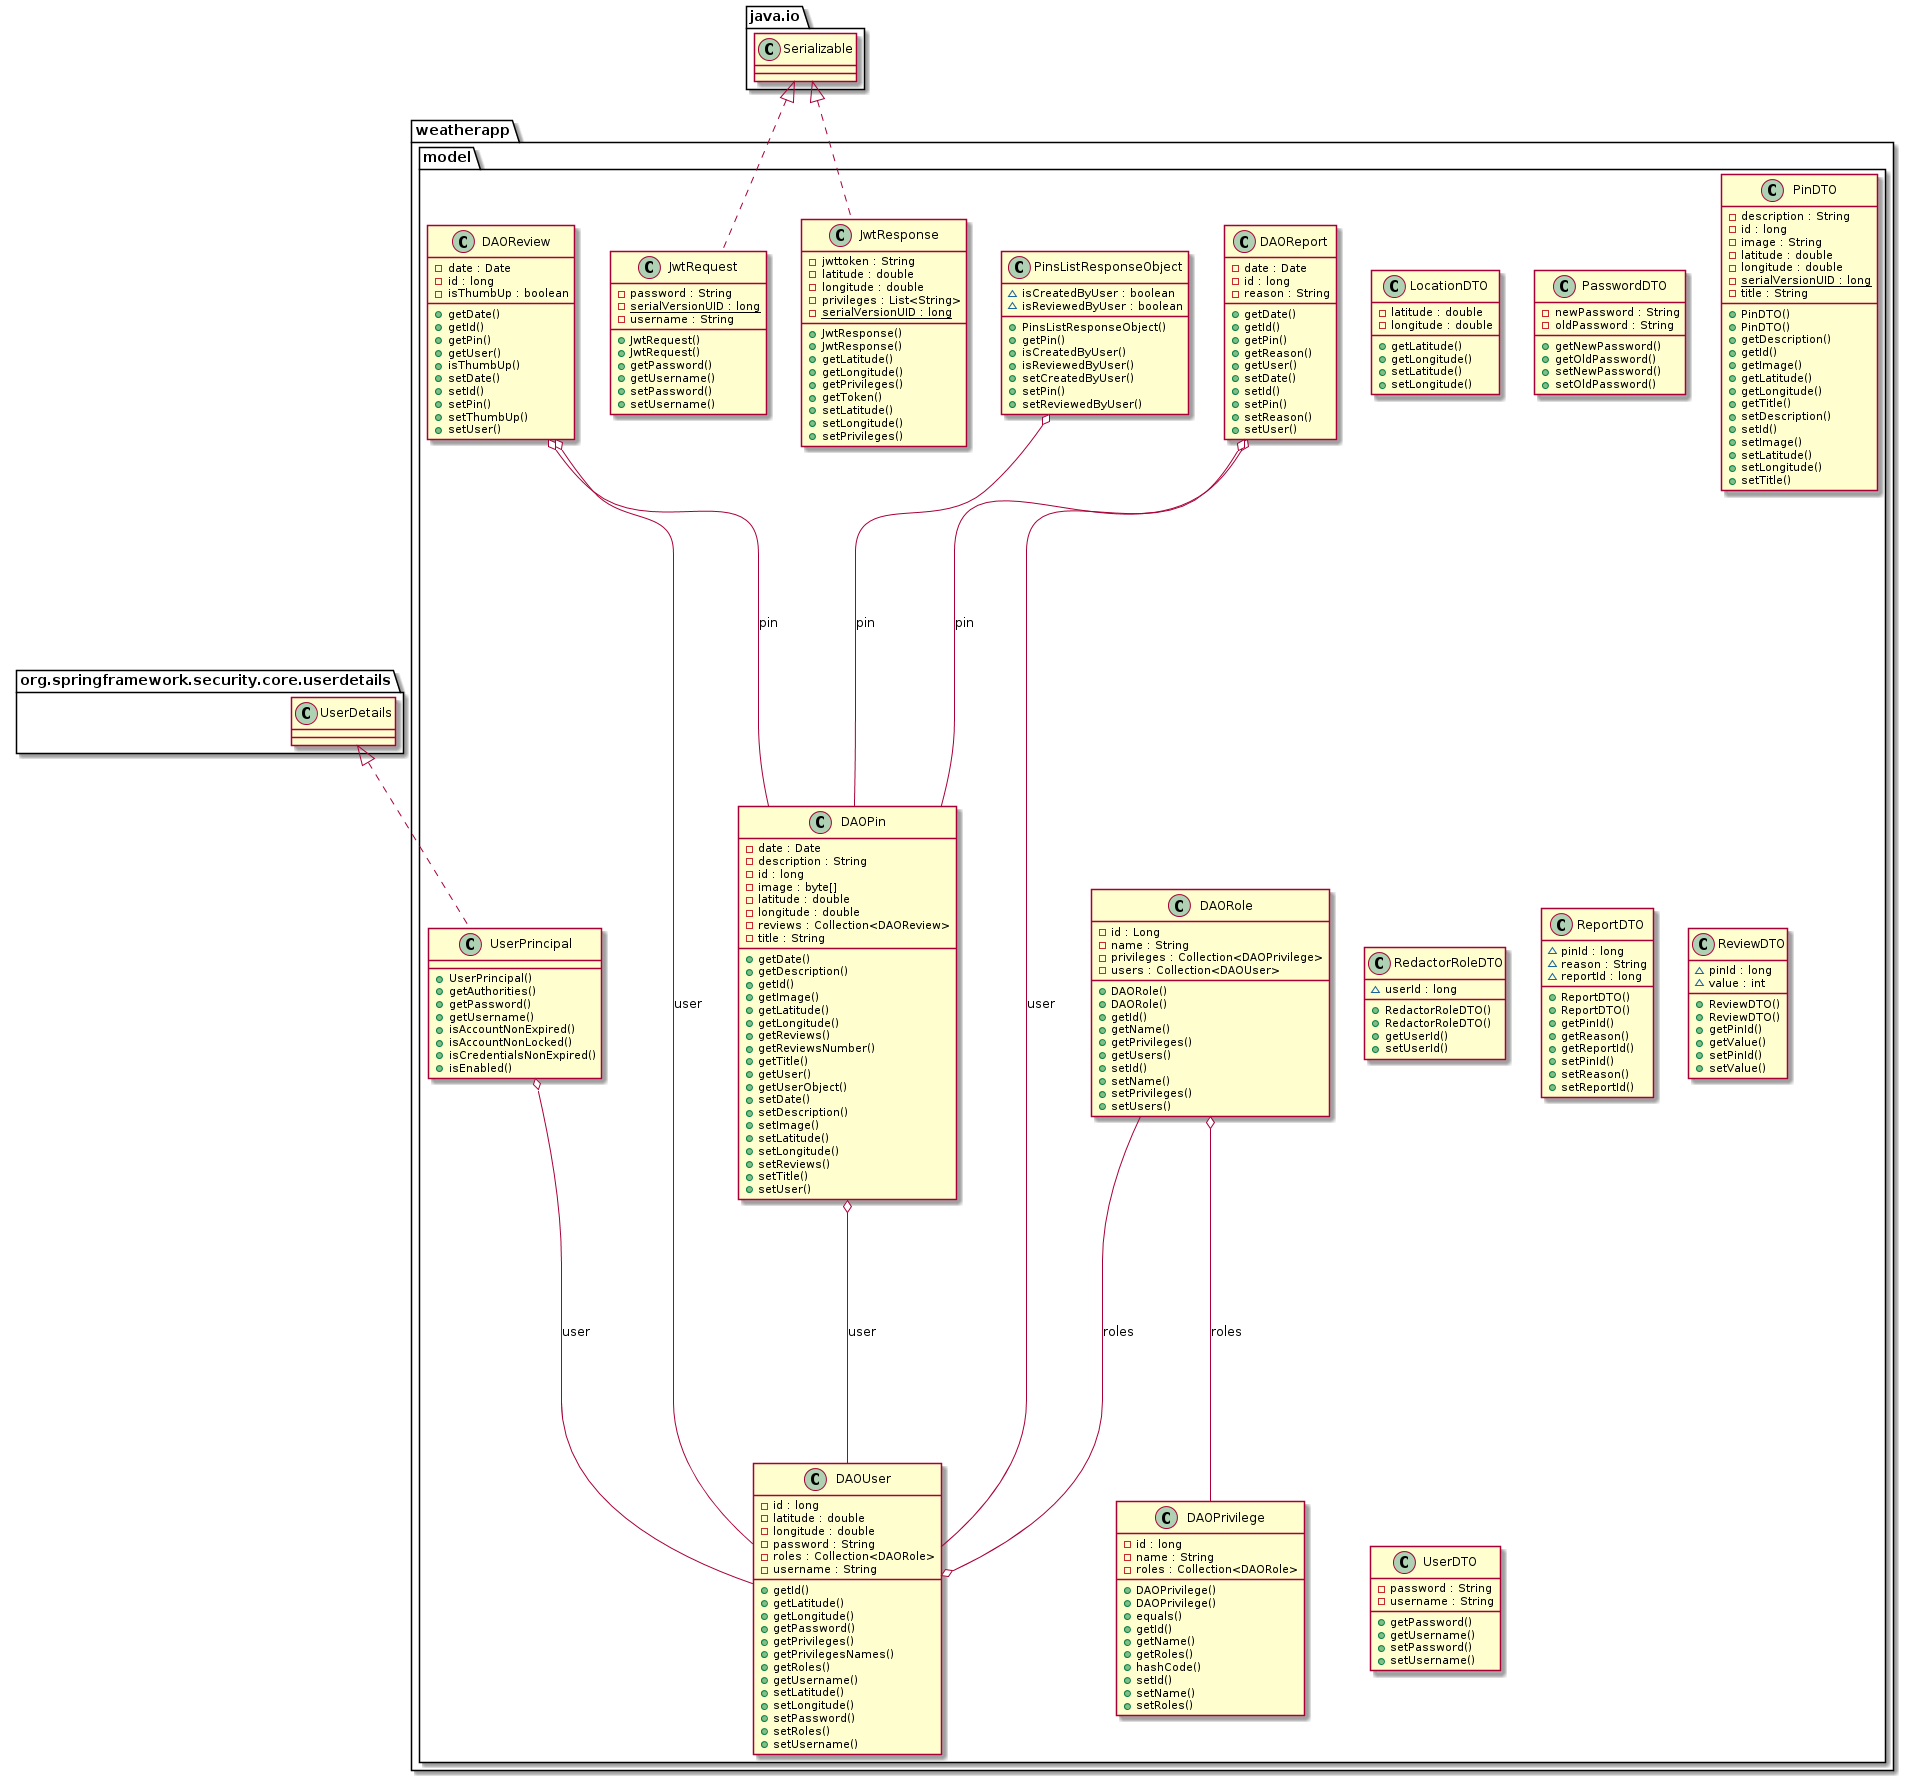

The diagram above was rendered by PlantUML. Its source (embedded in the PNG):
@startuml
namespace weatherapp {
    namespace model {
      class weatherapp.model.DAOPin {
          - date : Date
          - description : String
          - id : long
          - image : byte[]
          - latitude : double
          - longitude : double
          - reviews : Collection<DAOReview>
          - title : String
          + getDate()
          + getDescription()
          + getId()
          + getImage()
          + getLatitude()
          + getLongitude()
          + getReviews()
          + getReviewsNumber()
          + getTitle()
          + getUser()
          + getUserObject()
          + setDate()
          + setDescription()
          + setImage()
          + setLatitude()
          + setLongitude()
          + setReviews()
          + setTitle()
          + setUser()
      }
    }
  }
  

  namespace weatherapp {
    namespace model {
      class weatherapp.model.DAOPrivilege {
          - id : long
          - name : String
          - roles : Collection<DAORole>
          + DAOPrivilege()
          + DAOPrivilege()
          + equals()
          + getId()
          + getName()
          + getRoles()
          + hashCode()
          + setId()
          + setName()
          + setRoles()
      }
    }
  }
  

  namespace weatherapp {
    namespace model {
      class weatherapp.model.DAOReport {
          - date : Date
          - id : long
          - reason : String
          + getDate()
          + getId()
          + getPin()
          + getReason()
          + getUser()
          + setDate()
          + setId()
          + setPin()
          + setReason()
          + setUser()
      }
    }
  }
  

  namespace weatherapp {
    namespace model {
      class weatherapp.model.DAOReview {
          - date : Date
          - id : long
          - isThumbUp : boolean
          + getDate()
          + getId()
          + getPin()
          + getUser()
          + isThumbUp()
          + setDate()
          + setId()
          + setPin()
          + setThumbUp()
          + setUser()
      }
    }
  }
  

  namespace weatherapp {
    namespace model {
      class weatherapp.model.DAORole {
          - id : Long
          - name : String
          - privileges : Collection<DAOPrivilege>
          - users : Collection<DAOUser>
          + DAORole()
          + DAORole()
          + getId()
          + getName()
          + getPrivileges()
          + getUsers()
          + setId()
          + setName()
          + setPrivileges()
          + setUsers()
      }
    }
  }
  

  namespace weatherapp {
    namespace model {
      class weatherapp.model.DAOUser {
          - id : long
          - latitude : double
          - longitude : double
          - password : String
          - roles : Collection<DAORole>
          - username : String
          + getId()
          + getLatitude()
          + getLongitude()
          + getPassword()
          + getPrivileges()
          + getPrivilegesNames()
          + getRoles()
          + getUsername()
          + setLatitude()
          + setLongitude()
          + setPassword()
          + setRoles()
          + setUsername()
      }
    }
  }
  

  namespace weatherapp {
    namespace model {
      class weatherapp.model.JwtRequest {
          - password : String
          {static} - serialVersionUID : long
          - username : String
          + JwtRequest()
          + JwtRequest()
          + getPassword()
          + getUsername()
          + setPassword()
          + setUsername()
      }
    }
  }
  

  namespace weatherapp {
    namespace model {
      class weatherapp.model.JwtResponse {
          - jwttoken : String
          - latitude : double
          - longitude : double
          - privileges : List<String>
          {static} - serialVersionUID : long
          + JwtResponse()
          + JwtResponse()
          + getLatitude()
          + getLongitude()
          + getPrivileges()
          + getToken()
          + setLatitude()
          + setLongitude()
          + setPrivileges()
      }
    }
  }
  

  namespace weatherapp {
    namespace model {
      class weatherapp.model.LocationDTO {
          - latitude : double
          - longitude : double
          + getLatitude()
          + getLongitude()
          + setLatitude()
          + setLongitude()
      }
    }
  }
  

  namespace weatherapp {
    namespace model {
      class weatherapp.model.PasswordDTO {
          - newPassword : String
          - oldPassword : String
          + getNewPassword()
          + getOldPassword()
          + setNewPassword()
          + setOldPassword()
      }
    }
  }
  

  namespace weatherapp {
    namespace model {
      class weatherapp.model.PinDTO {
          - description : String
          - id : long
          - image : String
          - latitude : double
          - longitude : double
          {static} - serialVersionUID : long
          - title : String
          + PinDTO()
          + PinDTO()
          + getDescription()
          + getId()
          + getImage()
          + getLatitude()
          + getLongitude()
          + getTitle()
          + setDescription()
          + setId()
          + setImage()
          + setLatitude()
          + setLongitude()
          + setTitle()
      }
    }
  }
  

  namespace weatherapp {
    namespace model {
      class weatherapp.model.PinsListResponseObject {
          ~ isCreatedByUser : boolean
          ~ isReviewedByUser : boolean
          + PinsListResponseObject()
          + getPin()
          + isCreatedByUser()
          + isReviewedByUser()
          + setCreatedByUser()
          + setPin()
          + setReviewedByUser()
      }
    }
  }
  

  namespace weatherapp {
    namespace model {
      class weatherapp.model.RedactorRoleDTO {
          ~ userId : long
          + RedactorRoleDTO()
          + RedactorRoleDTO()
          + getUserId()
          + setUserId()
      }
    }
  }
  

  namespace weatherapp {
    namespace model {
      class weatherapp.model.ReportDTO {
          ~ pinId : long
          ~ reason : String
          ~ reportId : long
          + ReportDTO()
          + ReportDTO()
          + getPinId()
          + getReason()
          + getReportId()
          + setPinId()
          + setReason()
          + setReportId()
      }
    }
  }
  

  namespace weatherapp {
    namespace model {
      class weatherapp.model.ReviewDTO {
          ~ pinId : long
          ~ value : int
          + ReviewDTO()
          + ReviewDTO()
          + getPinId()
          + getValue()
          + setPinId()
          + setValue()
      }
    }
  }
  

  namespace weatherapp {
    namespace model {
      class weatherapp.model.UserDTO {
          - password : String
          - username : String
          + getPassword()
          + getUsername()
          + setPassword()
          + setUsername()
      }
    }
  }
  

  namespace weatherapp {
    namespace model {
      class weatherapp.model.UserPrincipal {
          + UserPrincipal()
          + getAuthorities()
          + getPassword()
          + getUsername()
          + isAccountNonExpired()
          + isAccountNonLocked()
          + isCredentialsNonExpired()
          + isEnabled()
      }
    }
  }
  
  weatherapp.model.DAOPin o-- weatherapp.model.DAOUser : user
  weatherapp.model.DAOReport o-- weatherapp.model.DAOPin : pin
  weatherapp.model.DAOReport o-- weatherapp.model.DAOUser : user
  weatherapp.model.DAOReview o-- weatherapp.model.DAOPin : pin
  weatherapp.model.DAOReview o-- weatherapp.model.DAOUser : user
  weatherapp.model.JwtRequest .up.|> java.io.Serializable
  weatherapp.model.JwtResponse .up.|> java.io.Serializable
  weatherapp.model.PinsListResponseObject o-- weatherapp.model.DAOPin : pin
  weatherapp.model.UserPrincipal .up.|> org.springframework.security.core.userdetails.UserDetails
  weatherapp.model.UserPrincipal o-- weatherapp.model.DAOUser : user
  weatherapp.model.DAORole --o weatherapp.model.DAOUser : roles
  weatherapp.model.DAORole o-- weatherapp.model.DAOPrivilege : roles
@enduml